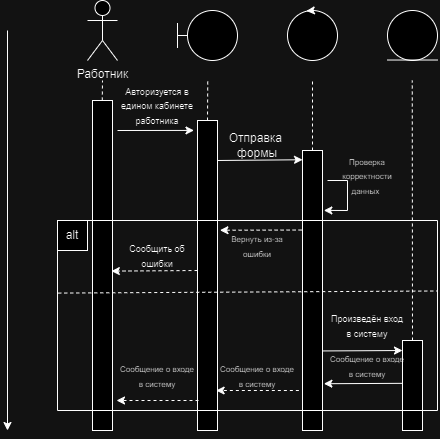

The diagram above was exported from draw.io. Its source (the exported page's mxGraphModel, read from the mxfile embedded in the PNG):
<mxGraphModel dx="1150" dy="623" grid="1" gridSize="10" guides="1" tooltips="1" connect="1" arrows="1" fold="1" page="1" pageScale="1" pageWidth="827" pageHeight="1169" math="0" shadow="0">
  <root>
    <mxCell id="0" />
    <mxCell id="1" parent="0" />
    <mxCell id="oAt8zQI5FOM2FymvtMQa-1" value="Работник" style="shape=umlActor;verticalLabelPosition=bottom;verticalAlign=top;html=1;outlineConnect=0;" parent="1" vertex="1">
      <mxGeometry x="120" y="10" width="30" height="60" as="geometry" />
    </mxCell>
    <mxCell id="oAt8zQI5FOM2FymvtMQa-3" value="" style="ellipse;whiteSpace=wrap;html=1;" parent="1" vertex="1">
      <mxGeometry x="320" y="20" width="50" height="50" as="geometry" />
    </mxCell>
    <mxCell id="oAt8zQI5FOM2FymvtMQa-6" value="" style="endArrow=classic;html=1;rounded=0;exitX=0.5;exitY=0;exitDx=0;exitDy=0;entryX=0.378;entryY=0.009;entryDx=0;entryDy=0;entryPerimeter=0;" parent="1" source="oAt8zQI5FOM2FymvtMQa-3" target="oAt8zQI5FOM2FymvtMQa-3" edge="1">
      <mxGeometry width="50" height="50" relative="1" as="geometry">
        <mxPoint x="310" y="90" as="sourcePoint" />
        <mxPoint x="360" y="40" as="targetPoint" />
      </mxGeometry>
    </mxCell>
    <mxCell id="oAt8zQI5FOM2FymvtMQa-7" value="" style="ellipse;whiteSpace=wrap;html=1;" parent="1" vertex="1">
      <mxGeometry x="420" y="20" width="50" height="50" as="geometry" />
    </mxCell>
    <mxCell id="oAt8zQI5FOM2FymvtMQa-8" value="" style="endArrow=none;html=1;rounded=0;" parent="1" edge="1">
      <mxGeometry width="50" height="50" relative="1" as="geometry">
        <mxPoint x="420" y="69.52" as="sourcePoint" />
        <mxPoint x="470" y="69.52" as="targetPoint" />
      </mxGeometry>
    </mxCell>
    <mxCell id="oAt8zQI5FOM2FymvtMQa-9" value="" style="endArrow=none;dashed=1;html=1;rounded=0;" parent="1" edge="1">
      <mxGeometry width="50" height="50" relative="1" as="geometry">
        <mxPoint x="134.76" y="110" as="sourcePoint" />
        <mxPoint x="135" y="90" as="targetPoint" />
      </mxGeometry>
    </mxCell>
    <mxCell id="oAt8zQI5FOM2FymvtMQa-11" value="" style="rounded=0;whiteSpace=wrap;html=1;" parent="1" vertex="1">
      <mxGeometry x="125" y="110" width="20" height="330" as="geometry" />
    </mxCell>
    <mxCell id="oAt8zQI5FOM2FymvtMQa-12" value="" style="endArrow=none;dashed=1;html=1;rounded=0;exitX=0.5;exitY=0;exitDx=0;exitDy=0;" parent="1" source="oAt8zQI5FOM2FymvtMQa-13" edge="1">
      <mxGeometry width="50" height="50" relative="1" as="geometry">
        <mxPoint x="240" y="120" as="sourcePoint" />
        <mxPoint x="240.24" y="90" as="targetPoint" />
      </mxGeometry>
    </mxCell>
    <mxCell id="oAt8zQI5FOM2FymvtMQa-13" value="" style="rounded=0;whiteSpace=wrap;html=1;" parent="1" vertex="1">
      <mxGeometry x="230" y="130" width="20" height="310" as="geometry" />
    </mxCell>
    <mxCell id="oAt8zQI5FOM2FymvtMQa-14" value="" style="endArrow=classic;html=1;rounded=0;entryX=-0.176;entryY=0.032;entryDx=0;entryDy=0;entryPerimeter=0;" parent="1" target="oAt8zQI5FOM2FymvtMQa-13" edge="1">
      <mxGeometry width="50" height="50" relative="1" as="geometry">
        <mxPoint x="150" y="140" as="sourcePoint" />
        <mxPoint x="330" y="160" as="targetPoint" />
      </mxGeometry>
    </mxCell>
    <mxCell id="oAt8zQI5FOM2FymvtMQa-15" value="&lt;font style=&quot;font-size: 9px;&quot;&gt;Авторизуется в едином кабинете работника&lt;/font&gt;" style="text;html=1;strokeColor=none;fillColor=none;align=center;verticalAlign=middle;whiteSpace=wrap;rounded=0;" parent="1" vertex="1">
      <mxGeometry x="150" y="100" width="80" height="30" as="geometry" />
    </mxCell>
    <mxCell id="oAt8zQI5FOM2FymvtMQa-16" value="" style="endArrow=none;dashed=1;html=1;rounded=0;exitX=0.5;exitY=0;exitDx=0;exitDy=0;" parent="1" source="oAt8zQI5FOM2FymvtMQa-18" edge="1">
      <mxGeometry width="50" height="50" relative="1" as="geometry">
        <mxPoint x="344.76" y="130" as="sourcePoint" />
        <mxPoint x="345" y="90" as="targetPoint" />
      </mxGeometry>
    </mxCell>
    <mxCell id="oAt8zQI5FOM2FymvtMQa-17" value="" style="endArrow=none;dashed=1;html=1;rounded=0;exitX=0.5;exitY=0;exitDx=0;exitDy=0;" parent="1" source="oAt8zQI5FOM2FymvtMQa-19" edge="1">
      <mxGeometry width="50" height="50" relative="1" as="geometry">
        <mxPoint x="444.76" y="180" as="sourcePoint" />
        <mxPoint x="444.76" y="90" as="targetPoint" />
      </mxGeometry>
    </mxCell>
    <mxCell id="oAt8zQI5FOM2FymvtMQa-18" value="" style="rounded=0;whiteSpace=wrap;html=1;" parent="1" vertex="1">
      <mxGeometry x="335" y="160" width="20" height="280" as="geometry" />
    </mxCell>
    <mxCell id="oAt8zQI5FOM2FymvtMQa-19" value="" style="rounded=0;whiteSpace=wrap;html=1;" parent="1" vertex="1">
      <mxGeometry x="435" y="350" width="20" height="90" as="geometry" />
    </mxCell>
    <mxCell id="oAt8zQI5FOM2FymvtMQa-20" value="" style="endArrow=classic;html=1;rounded=0;entryX=0.002;entryY=0.033;entryDx=0;entryDy=0;entryPerimeter=0;" parent="1" target="oAt8zQI5FOM2FymvtMQa-18" edge="1">
      <mxGeometry width="50" height="50" relative="1" as="geometry">
        <mxPoint x="250" y="170" as="sourcePoint" />
        <mxPoint x="326" y="170" as="targetPoint" />
      </mxGeometry>
    </mxCell>
    <mxCell id="oAt8zQI5FOM2FymvtMQa-21" value="Отправка&amp;nbsp; формы" style="text;html=1;strokeColor=none;fillColor=none;align=center;verticalAlign=middle;whiteSpace=wrap;rounded=0;" parent="1" vertex="1">
      <mxGeometry x="260" y="140" width="60" height="30" as="geometry" />
    </mxCell>
    <mxCell id="oAt8zQI5FOM2FymvtMQa-22" value="" style="endArrow=classic;html=1;rounded=0;entryX=1.067;entryY=0.214;entryDx=0;entryDy=0;entryPerimeter=0;" parent="1" target="oAt8zQI5FOM2FymvtMQa-18" edge="1">
      <mxGeometry width="50" height="50" relative="1" as="geometry">
        <mxPoint x="360" y="190" as="sourcePoint" />
        <mxPoint x="360" y="210" as="targetPoint" />
        <Array as="points">
          <mxPoint x="380" y="190" />
          <mxPoint x="380" y="220" />
        </Array>
      </mxGeometry>
    </mxCell>
    <mxCell id="oAt8zQI5FOM2FymvtMQa-23" value="&lt;font style=&quot;font-size: 8px;&quot;&gt;Проверка корректности данных&lt;/font&gt;&amp;nbsp;" style="text;html=1;strokeColor=none;fillColor=none;align=center;verticalAlign=middle;whiteSpace=wrap;rounded=0;" parent="1" vertex="1">
      <mxGeometry x="360" y="170" width="80" height="30" as="geometry" />
    </mxCell>
    <mxCell id="oAt8zQI5FOM2FymvtMQa-24" value="" style="swimlane;startSize=0;" parent="1" vertex="1">
      <mxGeometry x="90" y="230" width="380" height="190" as="geometry" />
    </mxCell>
    <mxCell id="oAt8zQI5FOM2FymvtMQa-25" value="" style="whiteSpace=wrap;html=1;aspect=fixed;" parent="oAt8zQI5FOM2FymvtMQa-24" vertex="1">
      <mxGeometry width="30" height="30" as="geometry" />
    </mxCell>
    <mxCell id="oAt8zQI5FOM2FymvtMQa-26" value="alt" style="text;html=1;strokeColor=none;fillColor=none;align=center;verticalAlign=middle;whiteSpace=wrap;rounded=0;" parent="oAt8zQI5FOM2FymvtMQa-24" vertex="1">
      <mxGeometry x="-15" width="60" height="30" as="geometry" />
    </mxCell>
    <mxCell id="oAt8zQI5FOM2FymvtMQa-28" value="&lt;font style=&quot;font-size: 8px;&quot;&gt;Вернуть из-за ошибки&lt;/font&gt;" style="text;html=1;strokeColor=none;fillColor=none;align=center;verticalAlign=middle;whiteSpace=wrap;rounded=0;" parent="oAt8zQI5FOM2FymvtMQa-24" vertex="1">
      <mxGeometry x="170" y="10" width="60" height="30" as="geometry" />
    </mxCell>
    <mxCell id="oAt8zQI5FOM2FymvtMQa-30" value="&lt;font style=&quot;font-size: 9px;&quot;&gt;Сообщить об ошибки&lt;/font&gt;" style="text;html=1;strokeColor=none;fillColor=none;align=center;verticalAlign=middle;whiteSpace=wrap;rounded=0;" parent="oAt8zQI5FOM2FymvtMQa-24" vertex="1">
      <mxGeometry x="70" y="20" width="60" height="30" as="geometry" />
    </mxCell>
    <mxCell id="oAt8zQI5FOM2FymvtMQa-33" value="" style="endArrow=classic;html=1;rounded=0;entryX=0.002;entryY=0.033;entryDx=0;entryDy=0;entryPerimeter=0;exitX=1.018;exitY=0.823;exitDx=0;exitDy=0;exitPerimeter=0;" parent="oAt8zQI5FOM2FymvtMQa-24" edge="1">
      <mxGeometry width="50" height="50" relative="1" as="geometry">
        <mxPoint x="265.36" y="130.43999999999994" as="sourcePoint" />
        <mxPoint x="345" y="130" as="targetPoint" />
      </mxGeometry>
    </mxCell>
    <mxCell id="oAt8zQI5FOM2FymvtMQa-34" value="&lt;font style=&quot;font-size: 9px;&quot;&gt;Произведён вход в систему&lt;/font&gt;" style="text;html=1;strokeColor=none;fillColor=none;align=center;verticalAlign=middle;whiteSpace=wrap;rounded=0;" parent="oAt8zQI5FOM2FymvtMQa-24" vertex="1">
      <mxGeometry x="270" y="90" width="80" height="30" as="geometry" />
    </mxCell>
    <mxCell id="oAt8zQI5FOM2FymvtMQa-37" value="" style="endArrow=classic;html=1;rounded=0;exitX=-0.033;exitY=0.886;exitDx=0;exitDy=0;exitPerimeter=0;entryX=1.081;entryY=0.897;entryDx=0;entryDy=0;entryPerimeter=0;dashed=1;" parent="oAt8zQI5FOM2FymvtMQa-24" edge="1">
      <mxGeometry width="50" height="50" relative="1" as="geometry">
        <mxPoint x="141" y="180" as="sourcePoint" />
        <mxPoint x="59" y="180" as="targetPoint" />
      </mxGeometry>
    </mxCell>
    <mxCell id="zCeanGxhgjWakviO3P95-3" value="&lt;font style=&quot;font-size: 8px;&quot;&gt;Сообщение о входе в систему&lt;/font&gt;" style="text;html=1;strokeColor=none;fillColor=none;align=center;verticalAlign=middle;whiteSpace=wrap;rounded=0;" parent="oAt8zQI5FOM2FymvtMQa-24" vertex="1">
      <mxGeometry x="270" y="130" width="80" height="30" as="geometry" />
    </mxCell>
    <mxCell id="oAt8zQI5FOM2FymvtMQa-35" value="" style="endArrow=classic;html=1;rounded=0;exitX=-0.033;exitY=0.886;exitDx=0;exitDy=0;exitPerimeter=0;entryX=1.081;entryY=0.897;entryDx=0;entryDy=0;entryPerimeter=0;dashed=1;" parent="oAt8zQI5FOM2FymvtMQa-24" edge="1">
      <mxGeometry width="50" height="50" relative="1" as="geometry">
        <mxPoint x="241.3599999999999" y="170.01000000000005" as="sourcePoint" />
        <mxPoint x="158.64000000000013" y="170.00000000000006" as="targetPoint" />
      </mxGeometry>
    </mxCell>
    <mxCell id="OlIC8hMY_bUTGx8iRq2b-1" value="&lt;font style=&quot;font-size: 8px;&quot;&gt;Сообщение о входе в систему&lt;/font&gt;" style="text;html=1;strokeColor=none;fillColor=none;align=center;verticalAlign=middle;whiteSpace=wrap;rounded=0;" parent="oAt8zQI5FOM2FymvtMQa-24" vertex="1">
      <mxGeometry x="160" y="140" width="80" height="30" as="geometry" />
    </mxCell>
    <mxCell id="OlIC8hMY_bUTGx8iRq2b-2" value="&lt;font style=&quot;font-size: 8px;&quot;&gt;Сообщение о входе в систему&lt;/font&gt;" style="text;html=1;strokeColor=none;fillColor=none;align=center;verticalAlign=middle;whiteSpace=wrap;rounded=0;" parent="oAt8zQI5FOM2FymvtMQa-24" vertex="1">
      <mxGeometry x="60" y="140" width="80" height="30" as="geometry" />
    </mxCell>
    <mxCell id="oAt8zQI5FOM2FymvtMQa-27" value="" style="endArrow=classic;html=1;rounded=0;exitX=-0.044;exitY=0.284;exitDx=0;exitDy=0;exitPerimeter=0;entryX=1.122;entryY=0.354;entryDx=0;entryDy=0;entryPerimeter=0;dashed=1;" parent="1" source="oAt8zQI5FOM2FymvtMQa-18" target="oAt8zQI5FOM2FymvtMQa-13" edge="1">
      <mxGeometry width="50" height="50" relative="1" as="geometry">
        <mxPoint x="250" y="290" as="sourcePoint" />
        <mxPoint x="300" y="240" as="targetPoint" />
      </mxGeometry>
    </mxCell>
    <mxCell id="oAt8zQI5FOM2FymvtMQa-29" value="" style="endArrow=classic;html=1;rounded=0;entryX=0.942;entryY=0.517;entryDx=0;entryDy=0;entryPerimeter=0;dashed=1;" parent="1" target="oAt8zQI5FOM2FymvtMQa-11" edge="1">
      <mxGeometry width="50" height="50" relative="1" as="geometry">
        <mxPoint x="230" y="280" as="sourcePoint" />
        <mxPoint x="300" y="260" as="targetPoint" />
      </mxGeometry>
    </mxCell>
    <mxCell id="oAt8zQI5FOM2FymvtMQa-32" value="" style="endArrow=none;dashed=1;html=1;rounded=0;exitX=0.002;exitY=0.382;exitDx=0;exitDy=0;exitPerimeter=0;entryX=0.999;entryY=0.371;entryDx=0;entryDy=0;entryPerimeter=0;" parent="1" source="oAt8zQI5FOM2FymvtMQa-24" target="oAt8zQI5FOM2FymvtMQa-24" edge="1">
      <mxGeometry width="50" height="50" relative="1" as="geometry">
        <mxPoint x="260" y="310" as="sourcePoint" />
        <mxPoint x="310" y="260" as="targetPoint" />
      </mxGeometry>
    </mxCell>
    <mxCell id="zCeanGxhgjWakviO3P95-1" value="" style="endArrow=classic;html=1;rounded=0;" parent="1" edge="1">
      <mxGeometry width="50" height="50" relative="1" as="geometry">
        <mxPoint x="40" y="40" as="sourcePoint" />
        <mxPoint x="40" y="440" as="targetPoint" />
      </mxGeometry>
    </mxCell>
    <mxCell id="zCeanGxhgjWakviO3P95-2" value="" style="endArrow=classic;html=1;rounded=0;exitX=-0.01;exitY=0.476;exitDx=0;exitDy=0;exitPerimeter=0;entryX=-0.045;entryY=1.107;entryDx=0;entryDy=0;entryPerimeter=0;" parent="1" source="oAt8zQI5FOM2FymvtMQa-19" target="zCeanGxhgjWakviO3P95-3" edge="1">
      <mxGeometry width="50" height="50" relative="1" as="geometry">
        <mxPoint x="390" y="390" as="sourcePoint" />
        <mxPoint x="360" y="395" as="targetPoint" />
      </mxGeometry>
    </mxCell>
    <mxCell id="OlIC8hMY_bUTGx8iRq2b-3" value="" style="shape=umlBoundary;whiteSpace=wrap;html=1;" parent="1" vertex="1">
      <mxGeometry x="210" y="20" width="60" height="50" as="geometry" />
    </mxCell>
  </root>
</mxGraphModel>